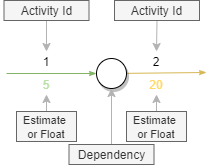

The diagram above was exported from draw.io. Its source (the exported page's mxGraphModel, read from the mxfile embedded in the PNG):
<mxGraphModel dx="1422" dy="746" grid="1" gridSize="10" guides="1" tooltips="1" connect="1" arrows="1" fold="1" page="1" pageScale="1" pageWidth="1100" pageHeight="850" background="#ffffff" math="0" shadow="0">
  <root>
    <mxCell id="0" />
    <mxCell id="1" parent="0" />
    <mxCell id="1ea317790d2ca983-14" value="" style="edgeStyle=none;rounded=1;html=1;labelBackgroundColor=none;startArrow=none;startFill=0;startSize=5;endArrow=classicThin;endFill=1;endSize=5;jettySize=auto;orthogonalLoop=1;strokeWidth=1;fontFamily=Verdana;fontSize=12;strokeColor=#d6b656;fillColor=#fff2cc;" parent="1" source="1ea317790d2ca983-1" edge="1">
      <mxGeometry relative="1" as="geometry">
        <mxPoint x="560" y="221" as="targetPoint" />
      </mxGeometry>
    </mxCell>
    <mxCell id="1ea317790d2ca983-1" value="" style="ellipse;whiteSpace=wrap;html=1;rounded=0;shadow=1;comic=0;labelBackgroundColor=none;strokeWidth=1;fontFamily=Verdana;fontSize=12;align=center;" parent="1" vertex="1">
      <mxGeometry x="450" y="207" width="30" height="30" as="geometry" />
    </mxCell>
    <mxCell id="XBnS1yBzff7NUHpE4Zis-2" value="" style="edgeStyle=none;rounded=1;html=1;labelBackgroundColor=none;startArrow=none;startFill=0;startSize=5;endArrow=classicThin;endFill=1;endSize=5;jettySize=auto;orthogonalLoop=1;strokeWidth=1;fontFamily=Verdana;fontSize=12;entryX=0;entryY=0.5;entryDx=0;entryDy=0;fillColor=#d5e8d4;strokeColor=#82b366;" parent="1" target="1ea317790d2ca983-1" edge="1">
      <mxGeometry relative="1" as="geometry">
        <mxPoint x="360" y="222" as="sourcePoint" />
        <mxPoint x="450" y="210" as="targetPoint" />
      </mxGeometry>
    </mxCell>
    <mxCell id="XBnS1yBzff7NUHpE4Zis-3" value="1" style="text;html=1;strokeColor=none;fillColor=none;align=center;verticalAlign=middle;whiteSpace=wrap;rounded=0;imageWidth=24;" parent="1" vertex="1">
      <mxGeometry x="390" y="200" width="20" height="20" as="geometry" />
    </mxCell>
    <mxCell id="XBnS1yBzff7NUHpE4Zis-4" value="2" style="text;html=1;strokeColor=none;fillColor=none;align=center;verticalAlign=middle;whiteSpace=wrap;rounded=0;" parent="1" vertex="1">
      <mxGeometry x="500" y="200" width="20" height="20" as="geometry" />
    </mxCell>
    <mxCell id="XBnS1yBzff7NUHpE4Zis-8" style="edgeStyle=orthogonalEdgeStyle;rounded=0;orthogonalLoop=1;jettySize=auto;html=1;entryX=0.5;entryY=1;entryDx=0;entryDy=0;strokeColor=#B3B3B3;" parent="1" source="XBnS1yBzff7NUHpE4Zis-5" target="1ea317790d2ca983-1" edge="1">
      <mxGeometry relative="1" as="geometry" />
    </mxCell>
    <mxCell id="XBnS1yBzff7NUHpE4Zis-5" value="Dependency" style="text;html=1;fillColor=#f5f5f5;align=center;verticalAlign=middle;whiteSpace=wrap;rounded=0;strokeColor=#666666;fontColor=#333333;" parent="1" vertex="1">
      <mxGeometry x="422.5" y="293" width="85" height="20" as="geometry" />
    </mxCell>
    <mxCell id="XBnS1yBzff7NUHpE4Zis-12" style="edgeStyle=orthogonalEdgeStyle;rounded=0;orthogonalLoop=1;jettySize=auto;html=1;exitX=0.5;exitY=1;exitDx=0;exitDy=0;entryX=0.5;entryY=0;entryDx=0;entryDy=0;strokeColor=#B3B3B3;" parent="1" source="XBnS1yBzff7NUHpE4Zis-9" target="XBnS1yBzff7NUHpE4Zis-4" edge="1">
      <mxGeometry relative="1" as="geometry" />
    </mxCell>
    <mxCell id="XBnS1yBzff7NUHpE4Zis-9" value="Activity Id" style="text;html=1;fillColor=#f5f5f5;align=center;verticalAlign=middle;whiteSpace=wrap;rounded=0;strokeColor=#666666;fontColor=#333333;" parent="1" vertex="1">
      <mxGeometry x="468" y="149" width="85" height="20" as="geometry" />
    </mxCell>
    <mxCell id="XBnS1yBzff7NUHpE4Zis-15" style="edgeStyle=orthogonalEdgeStyle;rounded=0;orthogonalLoop=1;jettySize=auto;html=1;exitX=0.5;exitY=1;exitDx=0;exitDy=0;entryX=0.5;entryY=0;entryDx=0;entryDy=0;strokeColor=#B3B3B3;" parent="1" source="XBnS1yBzff7NUHpE4Zis-13" target="XBnS1yBzff7NUHpE4Zis-3" edge="1">
      <mxGeometry relative="1" as="geometry" />
    </mxCell>
    <mxCell id="XBnS1yBzff7NUHpE4Zis-13" value="Activity Id" style="text;html=1;fillColor=#f5f5f5;align=center;verticalAlign=middle;whiteSpace=wrap;rounded=0;strokeColor=#666666;fontColor=#333333;" parent="1" vertex="1">
      <mxGeometry x="357.5" y="149" width="85" height="20" as="geometry" />
    </mxCell>
    <mxCell id="XBnS1yBzff7NUHpE4Zis-16" value="&lt;font&gt;5&lt;/font&gt;" style="text;html=1;strokeColor=none;fillColor=none;align=center;verticalAlign=middle;whiteSpace=wrap;rounded=0;fontColor=#B9E0A5;" parent="1" vertex="1">
      <mxGeometry x="390" y="223" width="20" height="20" as="geometry" />
    </mxCell>
    <mxCell id="XBnS1yBzff7NUHpE4Zis-18" value="&lt;font&gt;20&lt;/font&gt;" style="text;html=1;strokeColor=none;fillColor=none;align=center;verticalAlign=middle;whiteSpace=wrap;rounded=0;fontColor=#FFD966;" parent="1" vertex="1">
      <mxGeometry x="500" y="223" width="20" height="20" as="geometry" />
    </mxCell>
    <mxCell id="XBnS1yBzff7NUHpE4Zis-22" style="edgeStyle=orthogonalEdgeStyle;rounded=0;orthogonalLoop=1;jettySize=auto;html=1;exitX=0.5;exitY=0;exitDx=0;exitDy=0;entryX=0.5;entryY=1;entryDx=0;entryDy=0;strokeColor=#B3B3B3;" parent="1" source="XBnS1yBzff7NUHpE4Zis-19" target="XBnS1yBzff7NUHpE4Zis-16" edge="1">
      <mxGeometry relative="1" as="geometry" />
    </mxCell>
    <mxCell id="XBnS1yBzff7NUHpE4Zis-19" value="&lt;font style=&quot;font-size: 11px&quot;&gt;Estimate &lt;br&gt;or Float&lt;/font&gt;" style="text;html=1;fillColor=#f5f5f5;align=center;verticalAlign=middle;whiteSpace=wrap;rounded=0;strokeColor=#666666;fontColor=#333333;" parent="1" vertex="1">
      <mxGeometry x="370" y="260" width="60" height="30" as="geometry" />
    </mxCell>
    <mxCell id="XBnS1yBzff7NUHpE4Zis-21" style="edgeStyle=orthogonalEdgeStyle;rounded=0;orthogonalLoop=1;jettySize=auto;html=1;exitX=0.5;exitY=0;exitDx=0;exitDy=0;entryX=0.5;entryY=1;entryDx=0;entryDy=0;strokeColor=#B3B3B3;" parent="1" source="XBnS1yBzff7NUHpE4Zis-20" target="XBnS1yBzff7NUHpE4Zis-18" edge="1">
      <mxGeometry relative="1" as="geometry" />
    </mxCell>
    <mxCell id="XBnS1yBzff7NUHpE4Zis-20" value="&lt;span style=&quot;font-size: 11px&quot;&gt;Estimate&amp;nbsp;&lt;/span&gt;&lt;br style=&quot;font-size: 11px&quot;&gt;&lt;span style=&quot;font-size: 11px&quot;&gt;or Float&lt;/span&gt;" style="text;html=1;fillColor=#f5f5f5;align=center;verticalAlign=middle;whiteSpace=wrap;rounded=0;strokeColor=#666666;fontColor=#333333;" parent="1" vertex="1">
      <mxGeometry x="480" y="260" width="60" height="30" as="geometry" />
    </mxCell>
  </root>
</mxGraphModel>